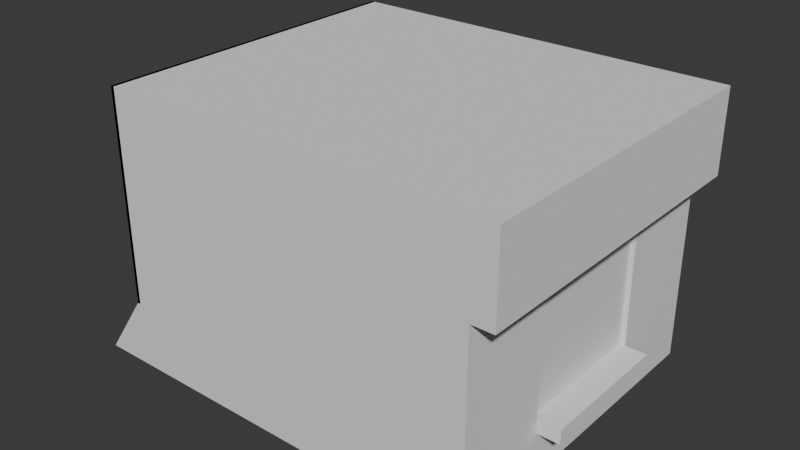# Source: smelter.blend  (saved by Blender 5.2.45; exported with 4.5.12 LTS)
import bpy
from mathutils import Matrix  # noqa: F401  (used for matrix-valued properties, if any)

bpy.ops.wm.read_factory_settings(use_empty=True)
scene = bpy.context.scene
scene.name = 'Scene'

# ---- collections
col_collection = bpy.data.collections.new('Collection'); scene.collection.children.link(col_collection)

# ---- world
world_world = bpy.data.worlds.new('World'); scene.world = world_world
world_world.use_nodes = True; world_world.node_tree.nodes.clear()
_N = world_world.node_tree.nodes; _L = world_world.node_tree.links
n0 = _N.new('ShaderNodeOutputWorld'); n0.name = 'World Output'; n0.location = (200, 100)
n1 = _N.new('ShaderNodeBackground'); n1.name = 'Background'; n1.location = (-200, 100)
n1.inputs[0].default_value = (0.05088, 0.05088, 0.05088, 1.0)
_L.new(n1.outputs[0], n0.inputs[0])
n0.is_active_output = True
world_world.color = (0.05088, 0.05088, 0.05088)
world_world.sun_shadow_jitter_overblur = 0.0

# ---- meshes
me_cube_001 = bpy.data.meshes.new('Cube.001')
me_cube_001.from_pydata([(-4.0, -3.0, -1.0), (-3.182, -3.0, 4.0), (-4.0, 3.0, -1.0), (-3.182, 3.0, 4.0), (-3.182, -3.0, 2.551), (4.0, -3.0, 4.0), (4.0, 3.0, 4.0), (-4.0, 1.249, -1.0), (-4.0, -1.249, -1.0), (-3.182, -1.249, 4.0), (-3.182, 1.249, 4.0), (-3.182, 3.0, 2.551), (4.0, 1.249, 4.0), (4.0, -1.249, 4.0), (-3.182, -3.0, 3.5), (-3.182, 3.0, 3.5), (4.0, 3.0, 2.5), (4.0, -3.0, 2.5), (4.0, 1.249, 2.5), (4.0, -1.249, 2.5), (3.6, 3.0, -1.0), (3.6, 3.0, 4.0), (3.6, -3.0, -1.0), (3.6, -3.0, 4.0), (3.6, 1.249, 4.0), (3.6, -1.249, 4.0), (3.6, 1.249, -1.0), (3.6, -1.249, -1.0), (3.6, -3.0, 2.5), (3.6, 3.0, 2.5), (3.6, 1.249, 2.5), (3.6, -1.249, 2.5), (3.6, 1.249, 2.001), (3.6, -1.249, 2.001), (3.6, 3.0, 2.001), (3.6, -3.0, 2.001), (-3.182, 3.0, 0.1769), (3.6, -1.249, 0.001859), (3.6, 1.249, 0.001859), (-3.182, -3.0, 0.1769), (-4.0, -1.249, 0.1769), (-4.0, 1.249, 0.1769), (3.6, 3.0, 0.001859), (3.6, -3.0, 0.001859), (3.305, -1.249, 0.001859), (3.305, -1.249, 2.001), (3.305, 1.249, 0.001859), (3.305, 1.249, 2.001), (-4.0, 0.0, -1.0), (-3.182, 0.0, 4.0), (4.0, 0.0, 4.0), (4.0, 0.0, 2.5), (3.6, 0.0, -1.0), (3.6, 0.0, 4.0), (3.6, 0.0, 2.5), (3.6, 0.0, 2.001), (-4.0, 0.0, 0.1769), (3.6, 0.0, 0.001859), (3.305, 0.0, 2.001), (3.305, 0.0, 0.001859), (3.6, -1.249, 0.6681), (3.6, -1.249, 1.334), (3.6, 1.249, 0.6681), (3.6, 1.249, 1.334), (-3.182, -3.0, 0.9681), (-3.182, -3.0, 1.759), (-3.182, 3.0, 1.759), (-3.182, 3.0, 0.9681), (-4.0, -1.249, 0.9681), (-4.0, 1.249, 0.9681), (3.6, 3.0, 1.334), (3.6, 3.0, 0.6681), (3.6, -3.0, 1.334), (3.6, -3.0, 0.6681), (3.305, -1.249, 0.6681), (3.305, -1.249, 1.334), (3.305, 1.249, 0.6681), (3.305, 1.249, 1.334), (-4.0, 0.0, 0.9681), (-3.117, -3.0, 3.5), (-3.117, -3.0, 4.0), (-3.117, 1.249, 4.0), (-3.117, 3.0, 4.0), (-3.117, -3.0, 1.759), (-3.117, -3.0, 2.551), (-3.117, -1.249, 4.0), (-3.117, 0.0, 4.0), (-3.117, 1.249, 3.5), (-3.117, 1.249, 2.551), (-3.117, -1.249, 3.5), (-3.117, -1.249, 2.551), (-3.117, 3.0, 3.5), (-3.117, 0.0, 3.5), (-3.117, 3.0, 2.551), (-3.117, 0.0, 2.551), (-3.117, 3.0, 0.9681), (-3.117, 3.0, 0.1769), (-3.117, -1.249, 0.9681), (-3.117, -1.249, 0.1769), (-3.117, 1.249, 0.9681), (-3.117, 1.249, 0.1769), (-3.117, -3.0, 0.1769), (-3.117, -3.0, 0.9681), (-3.117, 3.0, 1.759), (-3.117, -1.249, 1.759), (-3.117, 1.249, 1.759), (-3.117, 0.0, 0.9681), (-2.542, 0.0, 2.551), (-2.542, 1.249, 2.551), (-2.542, -1.249, 2.551), (-2.542, -1.249, 1.759), (-2.542, -1.249, 0.9681), (-2.542, 1.249, 1.759), (-2.542, 1.249, 0.9681), (-2.542, 0.0, 1.759), (-2.542, 0.0, 0.9681)], [], [(40, 39, 101, 98), (29, 21, 6, 16), (19, 13, 5, 17), (28, 23, 1, 14), (66, 11, 34, 70), (25, 9, 1, 23), (21, 3, 10, 24), (53, 49, 9, 25), (61, 33, 35, 72), (32, 34, 29, 30), (16, 6, 12, 18), (51, 50, 13, 19), (4, 14, 79, 84), (65, 4, 84, 83), (67, 36, 96, 95), (10, 3, 82, 81), (35, 28, 14, 4), (57, 37, 27, 52), (69, 78, 106, 99), (11, 15, 29, 34), (33, 31, 28, 35), (48, 52, 27, 8), (2, 20, 26, 7), (50, 53, 25, 13), (6, 21, 24, 12), (13, 25, 23, 5), (8, 27, 22, 0), (17, 5, 23, 28), (15, 3, 21, 29), (31, 19, 17, 28), (29, 16, 18, 30), (54, 51, 19, 31), (14, 1, 80, 79), (54, 31, 33, 55), (72, 35, 4, 65), (78, 68, 97, 106), (66, 67, 95, 103), (63, 70, 34, 32), (26, 20, 42, 38), (48, 56, 41, 7), (0, 39, 40, 8), (22, 43, 39, 0), (7, 41, 36, 2), (57, 38, 46, 59), (27, 37, 43, 22), (2, 36, 42, 20), (63, 32, 47, 77), (60, 37, 44, 74), (55, 33, 45, 58), (32, 55, 58, 47), (37, 57, 59, 44), (8, 40, 56, 48), (49, 10, 81, 86), (30, 54, 55, 32), (30, 18, 51, 54), (12, 24, 53, 50), (7, 26, 52, 48), (38, 57, 52, 26), (11, 66, 103, 93), (41, 69, 99, 100), (18, 12, 50, 51), (24, 10, 49, 53), (40, 68, 78, 56), (36, 41, 100, 96), (33, 61, 75, 45), (61, 60, 74, 75), (38, 62, 76, 46), (62, 63, 77, 76), (38, 42, 71, 62), (62, 71, 70, 63), (56, 78, 69, 41), (1, 9, 85, 80), (64, 65, 83, 102), (68, 40, 98, 97), (43, 73, 64, 39), (73, 72, 65, 64), (39, 64, 102, 101), (15, 11, 93, 91), (37, 60, 73, 43), (60, 61, 72, 73), (36, 67, 71, 42), (67, 66, 70, 71), (87, 81, 82, 91), (79, 80, 85, 89), (92, 86, 81, 87), (94, 92, 87, 88), (84, 79, 89, 90), (88, 87, 91, 93), (105, 88, 93, 103), (83, 84, 90, 104), (94, 88, 108, 107), (104, 90, 109, 110), (90, 89, 92, 94), (89, 85, 86, 92), (88, 105, 112, 108), (90, 94, 107, 109), (101, 102, 97, 98), (102, 83, 104, 97), (100, 99, 95, 96), (99, 105, 103, 95), (9, 49, 86, 85), (3, 15, 91, 82), (114, 107, 108, 112), (110, 109, 107, 114), (111, 110, 114, 115), (115, 114, 112, 113), (105, 99, 113, 112), (97, 104, 110, 111), (99, 106, 115, 113), (106, 97, 111, 115)])
_uv = me_cube_001.uv_layers.new(name='UVMap')
_uv.uv.foreach_set('vector', [0.4369, 0.08333, 0.4369, 0.0, 0.4369, 0.0, 0.4369, 0.08333, 0.6, 0.4875, 0.625, 0.4875, 0.625, 0.5, 0.6, 0.5, 0.6, 0.6667, 0.625, 0.6667, 0.625, 0.75, 0.6, 0.75, 0.6, 0.7625, 0.625, 0.7625, 0.625, 1.0, 0.6, 1.0, 0.4781, 0.25, 0.4987, 0.25, 0.4988, 0.4875, 0.4781, 0.4875, 0.6375, 0.6667, 0.875, 0.6667, 0.875, 0.75, 0.6375, 0.75, 0.6375, 0.5, 0.875, 0.5, 0.875, 0.5833, 0.6375, 0.5833, 0.6375, 0.625, 0.875, 0.625, 0.875, 0.6667, 0.6375, 0.6667, 0.4714, 0.6686, 0.4931, 0.669, 0.4931, 0.7569, 0.4714, 0.7557, 0.4931, 0.581, 0.4931, 0.4931, 0.6, 0.4875, 0.6, 0.5792, 0.6, 0.5, 0.625, 0.5, 0.625, 0.5833, 0.6, 0.5833, 0.6, 0.625, 0.625, 0.625, 0.625, 0.6667, 0.6, 0.6667, 0.4988, 1.0, 0.6, 1.0, 0.6, 1.0, 0.4988, 1.0, 0.4781, 1.0, 0.4988, 1.0, 0.4988, 1.0, 0.4781, 1.0, 0.4575, 0.25, 0.4369, 0.25, 0.4369, 0.25, 0.4575, 0.25, 0.875, 0.5833, 0.875, 0.5, 0.875, 0.5, 0.875, 0.5833, 0.4988, 0.7625, 0.6, 0.7625, 0.6, 1.0, 0.4988, 1.0, 0.4278, 0.625, 0.4278, 0.6678, 0.3625, 0.6667, 0.3625, 0.625, 0.4575, 0.1667, 0.4575, 0.125, 0.4575, 0.125, 0.4575, 0.1667, 0.4987, 0.25, 0.6, 0.25, 0.6, 0.4875, 0.4988, 0.4875, 0.4931, 0.669, 0.6, 0.6708, 0.6, 0.7625, 0.4931, 0.7569, 0.125, 0.625, 0.3625, 0.625, 0.3625, 0.6667, 0.125, 0.6667, 0.125, 0.5, 0.3625, 0.5, 0.3625, 0.5833, 0.125, 0.5833, 0.625, 0.625, 0.6375, 0.625, 0.6375, 0.6667, 0.625, 0.6667, 0.625, 0.5, 0.6375, 0.5, 0.6375, 0.5833, 0.625, 0.5833, 0.625, 0.6667, 0.6375, 0.6667, 0.6375, 0.75, 0.625, 0.75, 0.125, 0.6667, 0.3625, 0.6667, 0.3625, 0.75, 0.125, 0.75, 0.6, 0.75, 0.625, 0.75, 0.625, 0.7625, 0.6, 0.7625, 0.6, 0.25, 0.625, 0.25, 0.625, 0.4875, 0.6, 0.4875, 0.6, 0.6708, 0.6, 0.6667, 0.6, 0.75, 0.6, 0.7625, 0.6, 0.4875, 0.6, 0.5, 0.6, 0.5833, 0.6, 0.5792, 0.6, 0.625, 0.6, 0.625, 0.6, 0.6667, 0.6, 0.6708, 0.6, 1.0, 0.625, 1.0, 0.625, 1.0, 0.6, 1.0, 0.6, 0.625, 0.6, 0.6708, 0.4931, 0.669, 0.4931, 0.625, 0.4781, 0.7625, 0.4988, 0.7625, 0.4988, 1.0, 0.4781, 1.0, 0.4575, 0.125, 0.4575, 0.08333, 0.4575, 0.08333, 0.4575, 0.125, 0.4781, 0.25, 0.4575, 0.25, 0.4575, 0.25, 0.4781, 0.25, 0.4714, 0.5814, 0.4714, 0.4943, 0.4931, 0.4931, 0.4931, 0.581, 0.3625, 0.5833, 0.3625, 0.5, 0.4278, 0.4966, 0.4278, 0.5822, 0.375, 0.125, 0.4369, 0.125, 0.4369, 0.1667, 0.375, 0.1667, 0.375, 0.0, 0.4369, 0.0, 0.4369, 0.08333, 0.375, 0.08333, 0.375, 0.7625, 0.4369, 0.7625, 0.4369, 1.0, 0.375, 1.0, 0.375, 0.1667, 0.4369, 0.1667, 0.4369, 0.25, 0.375, 0.25, 0.4278, 0.625, 0.4278, 0.5822, 0.4278, 0.5822, 0.4278, 0.625, 0.3625, 0.6667, 0.4278, 0.6678, 0.4278, 0.7534, 0.3625, 0.75, 0.375, 0.25, 0.4369, 0.25, 0.4369, 0.4875, 0.375, 0.4875, 0.4714, 0.5814, 0.4931, 0.581, 0.4931, 0.581, 0.4714, 0.5814, 0.4496, 0.6682, 0.4278, 0.6678, 0.4278, 0.6678, 0.4496, 0.6682, 0.4931, 0.625, 0.4931, 0.669, 0.4931, 0.669, 0.4931, 0.625, 0.4931, 0.581, 0.4931, 0.625, 0.4931, 0.625, 0.4931, 0.581, 0.4278, 0.6678, 0.4278, 0.625, 0.4278, 0.625, 0.4278, 0.6678, 0.375, 0.08333, 0.4369, 0.08333, 0.4369, 0.125, 0.375, 0.125, 0.875, 0.625, 0.875, 0.5833, 0.875, 0.5833, 0.875, 0.625, 0.6, 0.5792, 0.6, 0.625, 0.4931, 0.625, 0.4931, 0.581, 0.6, 0.5792, 0.6, 0.5833, 0.6, 0.625, 0.6, 0.625, 0.625, 0.5833, 0.6375, 0.5833, 0.6375, 0.625, 0.625, 0.625, 0.125, 0.5833, 0.3625, 0.5833, 0.3625, 0.625, 0.125, 0.625, 0.4278, 0.5822, 0.4278, 0.625, 0.3625, 0.625, 0.3625, 0.5833, 0.4987, 0.25, 0.4781, 0.25, 0.4781, 0.25, 0.4987, 0.25, 0.4369, 0.1667, 0.4575, 0.1667, 0.4575, 0.1667, 0.4369, 0.1667, 0.6, 0.5833, 0.625, 0.5833, 0.625, 0.625, 0.6, 0.625, 0.6375, 0.5833, 0.875, 0.5833, 0.875, 0.625, 0.6375, 0.625, 0.4369, 0.08333, 0.4575, 0.08333, 0.4575, 0.125, 0.4369, 0.125, 0.4369, 0.25, 0.4369, 0.1667, 0.4369, 0.1667, 0.4369, 0.25, 0.4931, 0.669, 0.4714, 0.6686, 0.4714, 0.6686, 0.4931, 0.669, 0.4714, 0.6686, 0.4496, 0.6682, 0.4496, 0.6682, 0.4714, 0.6686, 0.4278, 0.5822, 0.4496, 0.5818, 0.4496, 0.5818, 0.4278, 0.5822, 0.4496, 0.5818, 0.4714, 0.5814, 0.4714, 0.5814, 0.4496, 0.5818, 0.4278, 0.5822, 0.4278, 0.4966, 0.4496, 0.4954, 0.4496, 0.5818, 0.4496, 0.5818, 0.4496, 0.4954, 0.4714, 0.4943, 0.4714, 0.5814, 0.4369, 0.125, 0.4575, 0.125, 0.4575, 0.1667, 0.4369, 0.1667, 0.875, 0.75, 0.875, 0.6667, 0.875, 0.6667, 0.875, 0.75, 0.4575, 1.0, 0.4781, 1.0, 0.4781, 1.0, 0.4575, 1.0, 0.4575, 0.08333, 0.4369, 0.08333, 0.4369, 0.08333, 0.4575, 0.08333, 0.4369, 0.7625, 0.4575, 0.7625, 0.4575, 1.0, 0.4369, 1.0, 0.4575, 0.7625, 0.4781, 0.7625, 0.4781, 1.0, 0.4575, 1.0, 0.4369, 1.0, 0.4575, 1.0, 0.4575, 1.0, 0.4369, 1.0, 0.6, 0.25, 0.4987, 0.25, 0.4987, 0.25, 0.6, 0.25, 0.4278, 0.6678, 0.4496, 0.6682, 0.4496, 0.7546, 0.4278, 0.7534, 0.4496, 0.6682, 0.4714, 0.6686, 0.4714, 0.7557, 0.4496, 0.7546, 0.4369, 0.25, 0.4575, 0.25, 0.4575, 0.4875, 0.4369, 0.4875, 0.4575, 0.25, 0.4781, 0.25, 0.4781, 0.4875, 0.4575, 0.4875, 0.6, 0.1667, 0.625, 0.1667, 0.625, 0.25, 0.6, 0.25, 0.6, 0.0, 0.625, 0.0, 0.625, 0.08333, 0.6, 0.08333, 0.6, 0.125, 0.625, 0.125, 0.625, 0.1667, 0.6, 0.1667, 0.4988, 0.125, 0.6, 0.125, 0.6, 0.1667, 0.4988, 0.1667, 0.4988, 0.0, 0.6, 0.0, 0.6, 0.08333, 0.4988, 0.08333, 0.4988, 0.1667, 0.6, 0.1667, 0.6, 0.25, 0.4987, 0.25, 0.4781, 0.1667, 0.4988, 0.1667, 0.4987, 0.25, 0.4781, 0.25, 0.4781, 0.0, 0.4988, 0.0, 0.4988, 0.08333, 0.4781, 0.08333, 0.4988, 0.125, 0.4988, 0.1667, 0.4988, 0.1667, 0.4988, 0.125, 0.4781, 0.08333, 0.4988, 0.08333, 0.4988, 0.08333, 0.4781, 0.08333, 0.4988, 0.08333, 0.6, 0.08333, 0.6, 0.125, 0.4988, 0.125, 0.6, 0.08333, 0.625, 0.08333, 0.625, 0.125, 0.6, 0.125, 0.4988, 0.1667, 0.4781, 0.1667, 0.4781, 0.1667, 0.4988, 0.1667, 0.4988, 0.08333, 0.4988, 0.125, 0.4988, 0.125, 0.4988, 0.08333, 0.4369, 0.0, 0.4575, 0.0, 0.4575, 0.08333, 0.4369, 0.08333, 0.4575, 0.0, 0.4781, 0.0, 0.4781, 0.08333, 0.4575, 0.08333, 0.4369, 0.1667, 0.4575, 0.1667, 0.4575, 0.25, 0.4369, 0.25, 0.4575, 0.1667, 0.4781, 0.1667, 0.4781, 0.25, 0.4575, 0.25, 0.875, 0.6667, 0.875, 0.625, 0.875, 0.625, 0.875, 0.6667, 0.625, 0.25, 0.6, 0.25, 0.6, 0.25, 0.625, 0.25, 0.4781, 0.125, 0.4988, 0.125, 0.4988, 0.1667, 0.4781, 0.1667, 0.4781, 0.08333, 0.4988, 0.08333, 0.4988, 0.125, 0.4781, 0.125, 0.4575, 0.08333, 0.4781, 0.08333, 0.4781, 0.125, 0.4575, 0.125, 0.4575, 0.125, 0.4781, 0.125, 0.4781, 0.1667, 0.4575, 0.1667, 0.4781, 0.1667, 0.4575, 0.1667, 0.4575, 0.1667, 0.4781, 0.1667, 0.4575, 0.08333, 0.4781, 0.08333, 0.4781, 0.08333, 0.4575, 0.08333, 0.4575, 0.1667, 0.4575, 0.125, 0.4575, 0.125, 0.4575, 0.1667, 0.4575, 0.125, 0.4575, 0.08333, 0.4575, 0.08333, 0.4575, 0.125])
me_cube_001.update()
me_cube_002 = bpy.data.meshes.new('Cube.002')
me_cube_002.from_pydata([(3.305, -1.249, 0.001859), (3.305, -1.249, 2.001), (3.305, 0.0, 2.001), (3.305, 0.0, 0.001859), (3.305, -1.249, 0.6681), (3.305, -1.249, 1.334), (3.305, -0.2475, 1.334), (3.305, 0.2479, 0.6681), (3.185, -1.249, 1.334), (3.185, -1.249, 2.001), (3.185, 0.0, 2.001), (3.185, -1.249, 0.001859), (3.185, 0.0, 0.001859), (3.185, 0.2479, 0.6681), (3.185, -1.249, 0.6681), (3.185, -0.2475, 1.334)], [], [(7, 3, 0, 4), (2, 6, 5, 1), (6, 7, 4, 5), (13, 14, 11, 12), (10, 9, 8, 15), (15, 8, 14, 13), (6, 2, 10, 15), (4, 0, 11, 14), (0, 3, 12, 11), (1, 5, 8, 9), (7, 6, 15, 13), (5, 4, 14, 8), (3, 7, 13, 12), (2, 1, 9, 10)])
_uv = me_cube_002.uv_layers.new(name='UVMap')
_uv.uv.foreach_set('vector', [0.4496, 0.625, 0.4278, 0.625, 0.4278, 0.6678, 0.4496, 0.6682, 0.4931, 0.625, 0.4714, 0.625, 0.4714, 0.6686, 0.4931, 0.669, 0.4714, 0.625, 0.4496, 0.625, 0.4496, 0.6682, 0.4714, 0.6686, 0.4496, 0.625, 0.4496, 0.6682, 0.4278, 0.6678, 0.4278, 0.625, 0.4931, 0.625, 0.4931, 0.669, 0.4714, 0.6686, 0.4714, 0.625, 0.4714, 0.625, 0.4714, 0.6686, 0.4496, 0.6682, 0.4496, 0.625, 0.4714, 0.625, 0.4931, 0.625, 0.4931, 0.625, 0.4714, 0.625, 0.4496, 0.6682, 0.4278, 0.6678, 0.4278, 0.6678, 0.4496, 0.6682, 0.4278, 0.6678, 0.4278, 0.625, 0.4278, 0.625, 0.4278, 0.6678, 0.4931, 0.669, 0.4714, 0.6686, 0.4714, 0.6686, 0.4931, 0.669, 0.4496, 0.625, 0.4714, 0.625, 0.4714, 0.625, 0.4496, 0.625, 0.4714, 0.6686, 0.4496, 0.6682, 0.4496, 0.6682, 0.4714, 0.6686, 0.4278, 0.625, 0.4496, 0.625, 0.4496, 0.625, 0.4278, 0.625, 0.4931, 0.625, 0.4931, 0.669, 0.4931, 0.669, 0.4931, 0.625])
me_cube_002.update()
me_cube_003 = bpy.data.meshes.new('Cube.003')
me_cube_003.from_pydata([(3.305, 1.249, 0.001859), (3.305, 1.249, 2.001), (3.305, 0.0, 2.001), (3.305, 0.0, 0.001859), (3.305, 1.249, 0.6681), (3.305, 1.249, 1.334), (3.305, -0.2475, 1.334), (3.305, 0.2479, 0.6681), (3.185, 0.0, 2.001), (3.185, 0.0, 0.001859), (3.185, -0.2475, 1.334), (3.185, 0.2479, 0.6681), (3.185, 1.249, 1.334), (3.185, 1.249, 2.001), (3.185, 0.0, 2.001), (3.185, 0.0, 0.001859), (3.185, 1.249, 0.001859), (3.185, 0.2479, 0.6681), (3.185, 1.249, 0.6681), (3.185, -0.2475, 1.334)], [(11, 7), (6, 10), (2, 8), (9, 3)], [(4, 0, 3, 7), (1, 5, 6, 2), (5, 4, 7, 6), (18, 17, 15, 16), (13, 14, 19, 12), (12, 19, 17, 18), (2, 6, 19, 14), (0, 4, 18, 16), (3, 0, 16, 15), (5, 1, 13, 12), (6, 7, 17, 19), (4, 5, 12, 18), (7, 3, 15, 17), (1, 2, 14, 13)])
_uv = me_cube_003.uv_layers.new(name='UVMap')
_uv.uv.foreach_set('vector', [0.4496, 0.5818, 0.4278, 0.5822, 0.4278, 0.625, 0.4496, 0.625, 0.4931, 0.581, 0.4714, 0.5814, 0.4714, 0.625, 0.4931, 0.625, 0.4714, 0.5814, 0.4496, 0.5818, 0.4496, 0.625, 0.4714, 0.625, 0.4496, 0.5818, 0.4496, 0.625, 0.4278, 0.625, 0.4278, 0.5822, 0.4931, 0.581, 0.4931, 0.625, 0.4714, 0.625, 0.4714, 0.5814, 0.4714, 0.5814, 0.4714, 0.625, 0.4496, 0.625, 0.4496, 0.5818, 0.4931, 0.625, 0.4714, 0.625, 0.4714, 0.625, 0.4931, 0.625, 0.4278, 0.5822, 0.4496, 0.5818, 0.4496, 0.5818, 0.4278, 0.5822, 0.4278, 0.625, 0.4278, 0.5822, 0.4278, 0.5822, 0.4278, 0.625, 0.4714, 0.5814, 0.4931, 0.581, 0.4931, 0.581, 0.4714, 0.5814, 0.4714, 0.625, 0.4496, 0.625, 0.4496, 0.625, 0.4714, 0.625, 0.4496, 0.5818, 0.4714, 0.5814, 0.4714, 0.5814, 0.4496, 0.5818, 0.4496, 0.625, 0.4278, 0.625, 0.4278, 0.625, 0.4496, 0.625, 0.4931, 0.581, 0.4931, 0.625, 0.4931, 0.625, 0.4931, 0.581])
me_cube_003.update()
me_cylinder = bpy.data.meshes.new('Cylinder')
me_cylinder.from_pydata([(0.0, 1.0, -1.0), (0.0, 1.0, 1.0), (0.1951, 0.9808, -1.0), (0.1951, 0.9808, 1.0), (0.3827, 0.9239, -1.0), (0.3827, 0.9239, 1.0), (0.5556, 0.8315, -1.0), (0.5556, 0.8315, 1.0), (0.7071, 0.7071, -1.0), (0.7071, 0.7071, 1.0), (0.8315, 0.5556, -1.0), (0.8315, 0.5556, 1.0), (0.9239, 0.3827, -1.0), (0.9239, 0.3827, 1.0), (0.9808, 0.1951, -1.0), (0.9808, 0.1951, 1.0), (1.0, 0.0, -1.0), (1.0, 0.0, 1.0), (0.9808, -0.1951, -1.0), (0.9808, -0.1951, 1.0), (0.9239, -0.3827, -1.0), (0.9239, -0.3827, 1.0), (0.8315, -0.5556, -1.0), (0.8315, -0.5556, 1.0), (0.7071, -0.7071, -1.0), (0.7071, -0.7071, 1.0), (0.5556, -0.8315, -1.0), (0.5556, -0.8315, 1.0), (0.3827, -0.9239, -1.0), (0.3827, -0.9239, 1.0), (0.1951, -0.9808, -1.0), (0.1951, -0.9808, 1.0), (0.0, -1.0, -1.0), (0.0, -1.0, 1.0), (-0.1951, -0.9808, -1.0), (-0.1951, -0.9808, 1.0), (-0.3827, -0.9239, -1.0), (-0.3827, -0.9239, 1.0), (-0.5556, -0.8315, -1.0), (-0.5556, -0.8315, 1.0), (-0.7071, -0.7071, -1.0), (-0.7071, -0.7071, 1.0), (-0.8315, -0.5556, -1.0), (-0.8315, -0.5556, 1.0), (-0.9239, -0.3827, -1.0), (-0.9239, -0.3827, 1.0), (-0.9808, -0.1951, -1.0), (-0.9808, -0.1951, 1.0), (-1.0, 0.0, -1.0), (-1.0, 0.0, 1.0), (-0.9808, 0.1951, -1.0), (-0.9808, 0.1951, 1.0), (-0.9239, 0.3827, -1.0), (-0.9239, 0.3827, 1.0), (-0.8315, 0.5556, -1.0), (-0.8315, 0.5556, 1.0), (-0.7071, 0.7071, -1.0), (-0.7071, 0.7071, 1.0), (-0.5556, 0.8315, -1.0), (-0.5556, 0.8315, 1.0), (-0.3827, 0.9239, -1.0), (-0.3827, 0.9239, 1.0), (-0.1951, 0.9808, -1.0), (-0.1951, 0.9808, 1.0)], [], [(0, 1, 3, 2), (2, 3, 5, 4), (4, 5, 7, 6), (6, 7, 9, 8), (8, 9, 11, 10), (10, 11, 13, 12), (12, 13, 15, 14), (14, 15, 17, 16), (16, 17, 19, 18), (18, 19, 21, 20), (20, 21, 23, 22), (22, 23, 25, 24), (24, 25, 27, 26), (26, 27, 29, 28), (28, 29, 31, 30), (30, 31, 33, 32), (32, 33, 35, 34), (34, 35, 37, 36), (36, 37, 39, 38), (38, 39, 41, 40), (40, 41, 43, 42), (42, 43, 45, 44), (44, 45, 47, 46), (46, 47, 49, 48), (48, 49, 51, 50), (50, 51, 53, 52), (52, 53, 55, 54), (54, 55, 57, 56), (56, 57, 59, 58), (58, 59, 61, 60), (3, 1, 63, 61, 59, 57, 55, 53, 51, 49, 47, 45, 43, 41, 39, 37, 35, 33, 31, 29, 27, 25, 23, 21, 19, 17, 15, 13, 11, 9, 7, 5), (60, 61, 63, 62), (62, 63, 1, 0), (0, 2, 4, 6, 8, 10, 12, 14, 16, 18, 20, 22, 24, 26, 28, 30, 32, 34, 36, 38, 40, 42, 44, 46, 48, 50, 52, 54, 56, 58, 60, 62)])
_uv = me_cylinder.uv_layers.new(name='UVMap')
_uv.uv.foreach_set('vector', [1.0, 0.5, 1.0, 1.0, 0.9688, 1.0, 0.9688, 0.5, 0.9688, 0.5, 0.9688, 1.0, 0.9375, 1.0, 0.9375, 0.5, 0.9375, 0.5, 0.9375, 1.0, 0.9062, 1.0, 0.9062, 0.5, 0.9062, 0.5, 0.9062, 1.0, 0.875, 1.0, 0.875, 0.5, 0.875, 0.5, 0.875, 1.0, 0.8438, 1.0, 0.8438, 0.5, 0.8438, 0.5, 0.8438, 1.0, 0.8125, 1.0, 0.8125, 0.5, 0.8125, 0.5, 0.8125, 1.0, 0.7812, 1.0, 0.7812, 0.5, 0.7812, 0.5, 0.7812, 1.0, 0.75, 1.0, 0.75, 0.5, 0.75, 0.5, 0.75, 1.0, 0.7188, 1.0, 0.7188, 0.5, 0.7188, 0.5, 0.7188, 1.0, 0.6875, 1.0, 0.6875, 0.5, 0.6875, 0.5, 0.6875, 1.0, 0.6562, 1.0, 0.6562, 0.5, 0.6562, 0.5, 0.6562, 1.0, 0.625, 1.0, 0.625, 0.5, 0.625, 0.5, 0.625, 1.0, 0.5938, 1.0, 0.5938, 0.5, 0.5938, 0.5, 0.5938, 1.0, 0.5625, 1.0, 0.5625, 0.5, 0.5625, 0.5, 0.5625, 1.0, 0.5312, 1.0, 0.5312, 0.5, 0.5312, 0.5, 0.5312, 1.0, 0.5, 1.0, 0.5, 0.5, 0.5, 0.5, 0.5, 1.0, 0.4688, 1.0, 0.4688, 0.5, 0.4688, 0.5, 0.4688, 1.0, 0.4375, 1.0, 0.4375, 0.5, 0.4375, 0.5, 0.4375, 1.0, 0.4062, 1.0, 0.4062, 0.5, 0.4062, 0.5, 0.4062, 1.0, 0.375, 1.0, 0.375, 0.5, 0.375, 0.5, 0.375, 1.0, 0.3438, 1.0, 0.3438, 0.5, 0.3438, 0.5, 0.3438, 1.0, 0.3125, 1.0, 0.3125, 0.5, 0.3125, 0.5, 0.3125, 1.0, 0.2812, 1.0, 0.2812, 0.5, 0.2812, 0.5, 0.2812, 1.0, 0.25, 1.0, 0.25, 0.5, 0.25, 0.5, 0.25, 1.0, 0.2188, 1.0, 0.2188, 0.5, 0.2188, 0.5, 0.2188, 1.0, 0.1875, 1.0, 0.1875, 0.5, 0.1875, 0.5, 0.1875, 1.0, 0.1562, 1.0, 0.1562, 0.5, 0.1562, 0.5, 0.1562, 1.0, 0.125, 1.0, 0.125, 0.5, 0.125, 0.5, 0.125, 1.0, 0.09375, 1.0, 0.09375, 0.5, 0.09375, 0.5, 0.09375, 1.0, 0.0625, 1.0, 0.0625, 0.5, 0.2968, 0.4854, 0.25, 0.49, 0.2032, 0.4854, 0.1582, 0.4717, 0.1167, 0.4496, 0.08029, 0.4197, 0.05045, 0.3833, 0.02827, 0.3418, 0.01461, 0.2968, 0.01, 0.25, 0.01461, 0.2032, 0.02827, 0.1582, 0.05045, 0.1167, 0.08029, 0.08029, 0.1167, 0.05045, 0.1582, 0.02827, 0.2032, 0.01461, 0.25, 0.01, 0.2968, 0.01461, 0.3418, 0.02827, 0.3833, 0.05045, 0.4197, 0.08029, 0.4496, 0.1167, 0.4717, 0.1582, 0.4854, 0.2032, 0.49, 0.25, 0.4854, 0.2968, 0.4717, 0.3418, 0.4496, 0.3833, 0.4197, 0.4197, 0.3833, 0.4496, 0.3418, 0.4717, 0.0625, 0.5, 0.0625, 1.0, 0.03125, 1.0, 0.03125, 0.5, 0.03125, 0.5, 0.03125, 1.0, 0.0, 1.0, 0.0, 0.5, 0.75, 0.49, 0.7968, 0.4854, 0.8418, 0.4717, 0.8833, 0.4496, 0.9197, 0.4197, 0.9496, 0.3833, 0.9717, 0.3418, 0.9854, 0.2968, 0.99, 0.25, 0.9854, 0.2032, 0.9717, 0.1582, 0.9496, 0.1167, 0.9197, 0.08029, 0.8833, 0.05045, 0.8418, 0.02827, 0.7968, 0.01461, 0.75, 0.01, 0.7032, 0.01461, 0.6582, 0.02827, 0.6167, 0.05045, 0.5803, 0.08029, 0.5504, 0.1167, 0.5283, 0.1582, 0.5146, 0.2032, 0.51, 0.25, 0.5146, 0.2968, 0.5283, 0.3418, 0.5504, 0.3833, 0.5803, 0.4197, 0.6167, 0.4496, 0.6582, 0.4717, 0.7032, 0.4854])
me_cylinder.update()
me_cube_004 = bpy.data.meshes.new('Cube.004')
me_cube_004.from_pydata([(-0.0003648, -0.9999, -3.815e-06), (-0.0003648, -0.9999, 2.0), (-0.0003648, 1.0, -3.815e-06), (-0.0003648, 1.0, 2.0), (2.0, -0.9999, -3.815e-06), (2.0, -0.9999, 2.0), (2.0, 1.0, -3.815e-06), (2.0, 1.0, 2.0), (-0.0003648, 8.514e-05, -3.815e-06), (-0.0003648, 8.514e-05, 2.0), (2.0, 8.514e-05, -3.815e-06), (2.0, 8.514e-05, 2.0)], [], [(8, 9, 3, 2), (2, 3, 7, 6), (10, 11, 5, 4), (4, 5, 1, 0), (8, 10, 4, 0), (11, 9, 1, 5), (7, 3, 9, 11), (2, 6, 10, 8), (6, 7, 11, 10), (0, 1, 9, 8)])
_uv = me_cube_004.uv_layers.new(name='UVMap')
_uv.uv.foreach_set('vector', [0.375, 0.125, 0.625, 0.125, 0.625, 0.25, 0.375, 0.25, 0.375, 0.25, 0.625, 0.25, 0.625, 0.5, 0.375, 0.5, 0.375, 0.625, 0.625, 0.625, 0.625, 0.75, 0.375, 0.75, 0.375, 0.75, 0.625, 0.75, 0.625, 1.0, 0.375, 1.0, 0.125, 0.625, 0.375, 0.625, 0.375, 0.75, 0.125, 0.75, 0.625, 0.625, 0.875, 0.625, 0.875, 0.75, 0.625, 0.75, 0.625, 0.5, 0.875, 0.5, 0.875, 0.625, 0.625, 0.625, 0.125, 0.5, 0.375, 0.5, 0.375, 0.625, 0.125, 0.625, 0.375, 0.5, 0.625, 0.5, 0.625, 0.625, 0.375, 0.625, 0.375, 0.0, 0.625, 0.0, 0.625, 0.125, 0.375, 0.125])
me_cube_004.update()
me_cube_005 = bpy.data.meshes.new('Cube.005')
me_cube_005.from_pydata([(-1.0, -1.0, -1.0), (-1.0, -1.0, 1.0), (-1.0, 1.0, -1.0), (-1.0, 1.0, 1.0), (1.0, -1.0, -1.0), (1.0, -1.0, 1.0), (1.0, 1.0, -1.0), (1.0, 1.0, 1.0)], [], [(0, 1, 3, 2), (2, 3, 7, 6), (6, 7, 5, 4), (4, 5, 1, 0), (2, 6, 4, 0), (7, 3, 1, 5)])
_uv = me_cube_005.uv_layers.new(name='UVMap')
_uv.uv.foreach_set('vector', [0.375, 0.0, 0.625, 0.0, 0.625, 0.25, 0.375, 0.25, 0.375, 0.25, 0.625, 0.25, 0.625, 0.5, 0.375, 0.5, 0.375, 0.5, 0.625, 0.5, 0.625, 0.75, 0.375, 0.75, 0.375, 0.75, 0.625, 0.75, 0.625, 1.0, 0.375, 1.0, 0.125, 0.5, 0.375, 0.5, 0.375, 0.75, 0.125, 0.75, 0.625, 0.5, 0.875, 0.5, 0.875, 0.75, 0.625, 0.75])
me_cube_005.update()

# ---- objects
ob_body = bpy.data.objects.new('Body', me_cube_001)
ob_door_left = bpy.data.objects.new('Door_Left', me_cube_002)
ob_door_right = bpy.data.objects.new('Door_Right', me_cube_003)
ob_spout = bpy.data.objects.new('Spout', me_cylinder)
ob_mold_plate = bpy.data.objects.new('Mold_Plate', me_cube_004)
ob_belt = bpy.data.objects.new('Belt', me_cube_005)

# ---- transforms, parenting, visibility, modifiers, constraints
ob_body.location = (0.0, 0.0, 1.0)
ob_door_left.location = (0.2098, 0.001546, 1.0)
ob_door_right.location = (0.2098, 0.0, 1.0)
ob_spout.location = (-2.614, 0.0, 2.974)
ob_spout.rotation_euler = (-0.0, 1.571, -0.0)
ob_spout.scale = (0.1443, 0.1443, 0.4699)
ob_mold_plate.location = (-3.994, -6.303e-05, 1.994)
ob_mold_plate.scale = (0.6192, 0.7403, 0.1059)
ob_belt.location = (3.001, -6.303e-05, 0.9158)
ob_belt.scale = (0.999, 1.242, 0.1295)

# ---- collection membership
col_collection.objects.link(ob_body)
col_collection.objects.link(ob_door_left)
col_collection.objects.link(ob_door_right)
col_collection.objects.link(ob_spout)
col_collection.objects.link(ob_mold_plate)
col_collection.objects.link(ob_belt)

# ---- scene / render settings (as saved in the file)
scene.frame_start = 1; scene.frame_end = 250; scene.frame_set(1)
scene.render.engine = 'BLENDER_EEVEE_NEXT'
scene.render.bake_bias = 0.0
scene.render.bake_samples = 0
scene.render.compositor_device = 'GPU'
scene.eevee.use_volume_custom_range = False
scene.eevee.fast_gi_thickness_near = 0.1
scene.eevee.fast_gi_thickness_far = 0.0
scene.eevee.ray_tracing_options.screen_trace_thickness = 0.1
bpy.context.view_layer.update()

# ---- added for rendering (the .blend has no active camera and no usable light): camera, sun
cam_auto = bpy.data.cameras.new('AutoCamera')
cam_auto.lens = 50.0
cam_auto.sensor_width = 36.0
cam_auto.clip_end = 1000.0
ob_auto_camera = bpy.data.objects.new('AutoCamera', cam_auto)
scene.collection.objects.link(ob_auto_camera)
ob_auto_camera.location = (10.3443, -12.4132, 10.7755)
ob_auto_camera.rotation_euler = (1.09748, -7.21219e-08, 0.694738)
scene.camera = ob_auto_camera
light_auto_sun = bpy.data.lights.new('AutoSun', 'SUN')
light_auto_sun.energy = 3.0
light_auto_sun.angle = 0.0523599
ob_auto_sun = bpy.data.objects.new('AutoSun', light_auto_sun)
scene.collection.objects.link(ob_auto_sun)
ob_auto_sun.rotation_euler = (0.872665, 0.174533, 0.523599)
bpy.context.view_layer.update()

